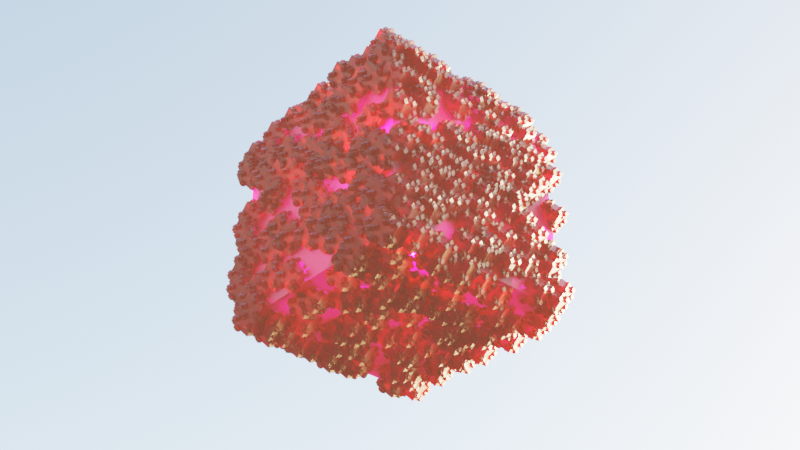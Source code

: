 # Source: cube.blend  (saved by Blender 3.1.7; exported with 4.5.12 LTS)
import bpy
from mathutils import Matrix  # noqa: F401  (used for matrix-valued properties, if any)

bpy.ops.wm.read_factory_settings(use_empty=True)
scene = bpy.context.scene
scene.name = 'Scene'

# ---- collections
col_collection = bpy.data.collections.new('Collection'); scene.collection.children.link(col_collection)
col_jelly = bpy.data.collections.new('jelly'); scene.collection.children.link(col_jelly)

# ---- materials (node trees are filled in below, after node groups)
mat_material = bpy.data.materials.new('Material')
mat_material.alpha_threshold = 0.0
mat_material.line_color = (0.0, 0.0, 0.0, 1.0)

# ---- node groups
ng_geometry_nodes = bpy.data.node_groups.new('Geometry Nodes', 'GeometryNodeTree')
_s = ng_geometry_nodes.interface.new_socket(name='Geometry', in_out='OUTPUT', socket_type='NodeSocketGeometry')
_s = ng_geometry_nodes.interface.new_socket(name='Geometry', in_out='INPUT', socket_type='NodeSocketGeometry')
ng_geometry_nodes.is_modifier = True
_N = ng_geometry_nodes.nodes; _L = ng_geometry_nodes.links
n0 = _N.new('NodeGroupInput'); n0.name = 'Group Input'; n0.location = (-340, 0)
n1 = _N.new('GeometryNodeDistributePointsOnFaces'); n1.name = 'Distribute Points on Faces'; n1.location = (-75, 323)
n1.use_legacy_normal = True
n1.inputs[2].default_value = 0.2
n1.inputs[3].default_value = 11.3
n1.inputs[4].default_value = 25.2
n1.inputs[6].default_value = 9
n2 = _N.new('NodeGroupOutput'); n2.name = 'Group Output'; n2.location = (1225, -100)
n3 = _N.new('GeometryNodeJoinGeometry'); n3.name = 'Join Geometry'; n3.location = (952, -72)
n4 = _N.new('GeometryNodeInstanceOnPoints'); n4.name = 'Instance on Points'; n4.location = (236, 319)
n4.inputs[5].default_value = (0.7854, 0.7854, 0.7854)
n4.inputs[6].default_value = (0.1, 0.1, 0.1)
n5 = _N.new('GeometryNodeDistributePointsOnFaces'); n5.name = 'Distribute Points on Faces.001'; n5.location = (485, 589)
n5.use_legacy_normal = True
n5.inputs[4].default_value = 1.4
n5.inputs[6].default_value = 111
n6 = _N.new('GeometryNodeInstanceOnPoints'); n6.name = 'Instance on Points.001'; n6.location = (745, 484)
n6.inputs[5].default_value = (0.7854, 0.7854, 0.7854)
n6.inputs[6].default_value = (0.2, 0.2, 0.2)
_L.new(n3.outputs[0], n2.inputs[0])
_L.new(n0.outputs[0], n1.inputs[0])
_L.new(n0.outputs[0], n3.inputs[0])
_L.new(n1.outputs[0], n4.inputs[0])
_L.new(n4.outputs[0], n3.inputs[0])
_L.new(n0.outputs[0], n4.inputs[2])
_L.new(n4.outputs[0], n5.inputs[0])
_L.new(n5.outputs[0], n6.inputs[0])
_L.new(n6.outputs[0], n3.inputs[0])
_L.new(n0.outputs[0], n6.inputs[2])
n2.is_active_output = True

# ---- material node trees
mat_material.use_nodes = True; mat_material.node_tree.nodes.clear()
_N = mat_material.node_tree.nodes; _L = mat_material.node_tree.links
n0 = _N.new('ShaderNodeOutputMaterial'); n0.name = 'Material Output'; n0.location = (300, 300)
n1 = _N.new('ShaderNodeBsdfPrincipled'); n1.name = 'Principled BSDF'; n1.location = (-276, 301)
n1.distribution = 'GGX'
n1.subsurface_method = 'RANDOM_WALK_SKIN'
n1.inputs[0].default_value = (0.8, 0.0, 0.01873, 1.0)
n1.inputs[2].default_value = 0.4
n1.inputs[3].default_value = 1.45
n1.inputs[11].default_value = 2.709
n1.inputs[12].default_value = 0.05909
n1.inputs[18].default_value = 0.95
n1.inputs[19].default_value = 0.007955
n1.inputs[27].default_value = (0.264, 0.4972, 0.256, 1.0)
n1.inputs[28].default_value = 0.1
n2 = _N.new('ShaderNodeTexNoise'); n2.name = 'Noise Texture'; n2.location = (80, 188)
n2.inputs[2].default_value = 1.0
n2.inputs[4].default_value = 0.2333
n2.inputs[8].default_value = -0.7
_L.new(n1.outputs[0], n0.inputs[0])
_L.new(n2.outputs[1], n0.inputs[1])
n0.is_active_output = True

# ---- world
world_world = bpy.data.worlds.new('World'); scene.world = world_world
world_world.use_nodes = True; world_world.node_tree.nodes.clear()
_N = world_world.node_tree.nodes; _L = world_world.node_tree.links
n0 = _N.new('ShaderNodeOutputWorld'); n0.name = 'World Output'; n0.location = (300, 300)
n1 = _N.new('ShaderNodeBackground'); n1.name = 'Background'; n1.location = (10, 300)
n2 = _N.new('ShaderNodeTexSky'); n2.name = 'Sky Texture'; n2.location = (-235, 299)
_L.new(n1.outputs[0], n0.inputs[0])
_L.new(n2.outputs[0], n1.inputs[0])
n0.is_active_output = True
world_world.color = (0.05088, 0.05088, 0.05088)
world_world.use_sun_shadow = False
world_world.sun_shadow_jitter_overblur = 0.0

# ---- cameras
cam_camera = bpy.data.cameras.new('Camera')
cam_camera.clip_end = 100.0
cam_camera.ortho_scale = 7.314

# ---- lights
light_light = bpy.data.lights.new('Light', 'POINT')
light_light.transmission_factor = 0.0
light_light.energy = 1000.0
light_light.shadow_soft_size = 0.1
light_light.shadow_maximum_resolution = 0.006
light_light.use_absolute_resolution = True

# ---- meshes
me_cube = bpy.data.meshes.new('Cube')
me_cube.from_pydata([(1.0, 1.0, 1.0), (1.0, 1.0, -1.0), (1.0, -1.0, 1.0), (1.0, -1.0, -1.0), (-1.0, 1.0, 1.0), (-1.0, 1.0, -1.0), (-1.0, -1.0, 1.0), (-1.0, -1.0, -1.0)], [], [(0, 4, 6, 2), (3, 2, 6, 7), (7, 6, 4, 5), (5, 1, 3, 7), (1, 0, 2, 3), (5, 4, 0, 1)])
_uv = me_cube.uv_layers.new(name='UVMap')
_uv.uv.foreach_set('vector', [0.625, 0.5, 0.875, 0.5, 0.875, 0.75, 0.625, 0.75, 0.375, 0.75, 0.625, 0.75, 0.625, 1.0, 0.375, 1.0, 0.375, 0.0, 0.625, 0.0, 0.625, 0.25, 0.375, 0.25, 0.125, 0.5, 0.375, 0.5, 0.375, 0.75, 0.125, 0.75, 0.375, 0.5, 0.625, 0.5, 0.625, 0.75, 0.375, 0.75, 0.375, 0.25, 0.625, 0.25, 0.625, 0.5, 0.375, 0.5])
me_cube.materials.append(mat_material)
me_cube.use_remesh_preserve_volume = False
me_cube.use_remesh_preserve_attributes = False
me_cube.use_mirror_vertex_groups = False
me_cube.update()

# ---- objects
ob_light = bpy.data.objects.new('Light', light_light)
ob_camera = bpy.data.objects.new('Camera', cam_camera)
ob_cube = bpy.data.objects.new('Cube', me_cube)

# ---- transforms, parenting, visibility, modifiers, constraints
ob_light.location = (0.2142, -0.09791, 0.4149)
ob_light.rotation_euler = (0.6503, 0.05522, 1.866)
ob_light.lock_rotations_4d = False
ob_light.empty_display_type = 'ARROWS'
ob_light.color = (0.0, 0.0, 0.0, 0.0)
ob_light.lineart.crease_threshold = 0.0
ob_camera.location = (6.223, -5.809, -5.989)
ob_camera.rotation_euler = (2.184, 0.01144, 0.8278)
ob_camera.scale = (1.0, 1.0, 1.0)
ob_camera.lock_rotations_4d = False
ob_camera.empty_display_type = 'ARROWS'
ob_camera.color = (0.0, 0.0, 0.0, 0.0)
ob_camera.display_type = 'WIRE'
ob_camera.lineart.crease_threshold = 0.0
ob_cube.location = (0.0, 0.0, 0.0)
ob_cube.lock_rotations_4d = False
ob_cube.empty_display_type = 'ARROWS'
ob_cube.lineart.crease_threshold = 0.0
_m = ob_cube.modifiers.new('GeometryNodes', 'NODES')
_m.node_group = ng_geometry_nodes

# ---- collection membership
col_collection.objects.link(ob_light)
col_collection.objects.link(ob_camera)
col_jelly.objects.link(ob_cube)

# ---- scene / render settings (as saved in the file)
scene.camera = ob_camera
scene.frame_start = 1; scene.frame_end = 250; scene.frame_set(1)
scene.render.engine = 'CYCLES'
scene.cycles.sampling_pattern = 'TABULATED_SOBOL'
scene.cycles.use_light_tree = False
scene.view_settings.view_transform = 'Filmic'
bpy.context.view_layer.update()
